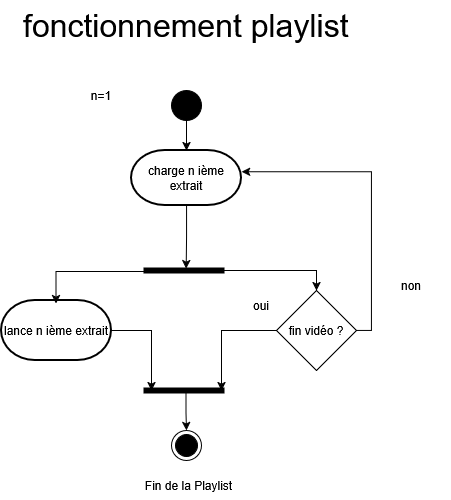

The diagram above was exported from draw.io. Its source (the exported page's mxGraphModel, read from the mxfile embedded in the PNG):
<mxGraphModel dx="943" dy="839" grid="0" gridSize="10" guides="1" tooltips="1" connect="1" arrows="1" fold="1" page="0" pageScale="1" pageWidth="827" pageHeight="1169" background="none" math="0" shadow="0">
  <root>
    <mxCell id="0" />
    <mxCell id="1" parent="0" />
    <mxCell id="GZ5IpmSsAKnFR_feahOZ-1" edge="1" parent="1" source="GZ5IpmSsAKnFR_feahOZ-2" style="edgeStyle=orthogonalEdgeStyle;rounded=0;orthogonalLoop=1;jettySize=auto;html=1;" target="GZ5IpmSsAKnFR_feahOZ-10">
      <mxGeometry relative="1" as="geometry" />
    </mxCell>
    <mxCell id="GZ5IpmSsAKnFR_feahOZ-2" parent="1" style="ellipse;fillColor=strokeColor;html=1;" value="" vertex="1">
      <mxGeometry height="30" width="30" x="420" y="220" as="geometry" />
    </mxCell>
    <mxCell id="GZ5IpmSsAKnFR_feahOZ-10" parent="1" style="strokeWidth=2;html=1;shape=mxgraph.flowchart.terminator;whiteSpace=wrap;" value="charge n ième extrait" vertex="1">
      <mxGeometry height="55" width="110" x="380" y="280" as="geometry" />
    </mxCell>
    <mxCell id="GZ5IpmSsAKnFR_feahOZ-12" parent="1" style="strokeWidth=2;html=1;shape=mxgraph.flowchart.terminator;whiteSpace=wrap;" value="lance n ième extrait" vertex="1">
      <mxGeometry height="60" width="110" x="250" y="430" as="geometry" />
    </mxCell>
    <mxCell id="GZ5IpmSsAKnFR_feahOZ-59" edge="1" parent="1" source="GZ5IpmSsAKnFR_feahOZ-28" style="edgeStyle=orthogonalEdgeStyle;rounded=0;orthogonalLoop=1;jettySize=auto;html=1;">
      <mxGeometry relative="1" as="geometry">
        <mxPoint x="470" y="520" as="targetPoint" />
      </mxGeometry>
    </mxCell>
    <mxCell id="GZ5IpmSsAKnFR_feahOZ-28" parent="1" style="rhombus;" value="fin vidéo ?" vertex="1">
      <mxGeometry height="80" width="80" x="525" y="420" as="geometry" />
    </mxCell>
    <mxCell id="GZ5IpmSsAKnFR_feahOZ-60" parent="1" style="text;html=1;align=center;verticalAlign=middle;whiteSpace=wrap;rounded=0;" value="&lt;div&gt;oui&lt;/div&gt;" vertex="1">
      <mxGeometry height="30" width="80" x="470" y="420" as="geometry" />
    </mxCell>
    <mxCell id="GZ5IpmSsAKnFR_feahOZ-63" edge="1" parent="1" source="GZ5IpmSsAKnFR_feahOZ-28" style="edgeStyle=orthogonalEdgeStyle;rounded=0;orthogonalLoop=1;jettySize=auto;html=1;entryX=1.002;entryY=0.387;entryDx=0;entryDy=0;entryPerimeter=0;exitX=1;exitY=0.5;exitDx=0;exitDy=0;" target="GZ5IpmSsAKnFR_feahOZ-10">
      <mxGeometry relative="1" as="geometry">
        <Array as="points">
          <mxPoint x="620" y="460" />
          <mxPoint x="620" y="301" />
        </Array>
      </mxGeometry>
    </mxCell>
    <mxCell id="GZ5IpmSsAKnFR_feahOZ-64" parent="1" style="text;html=1;align=center;verticalAlign=middle;whiteSpace=wrap;rounded=0;" value="non" vertex="1">
      <mxGeometry height="30" width="80" x="620" y="400" as="geometry" />
    </mxCell>
    <mxCell id="GZ5IpmSsAKnFR_feahOZ-65" parent="1" style="html=1;points=[];perimeter=orthogonalPerimeter;fillColor=strokeColor;rotation=90;" value="" vertex="1">
      <mxGeometry height="80" width="5" x="430" y="360" as="geometry" />
    </mxCell>
    <mxCell id="GZ5IpmSsAKnFR_feahOZ-66" edge="1" parent="1" source="GZ5IpmSsAKnFR_feahOZ-10" style="edgeStyle=orthogonalEdgeStyle;rounded=0;orthogonalLoop=1;jettySize=auto;html=1;entryX=0.143;entryY=0.474;entryDx=0;entryDy=0;entryPerimeter=0;" target="GZ5IpmSsAKnFR_feahOZ-65">
      <mxGeometry relative="1" as="geometry" />
    </mxCell>
    <mxCell id="GZ5IpmSsAKnFR_feahOZ-67" edge="1" parent="1" source="GZ5IpmSsAKnFR_feahOZ-65" style="edgeStyle=orthogonalEdgeStyle;rounded=0;orthogonalLoop=1;jettySize=auto;html=1;entryX=0.143;entryY=0.474;entryDx=0;entryDy=0;entryPerimeter=0;exitX=0.683;exitY=0.732;exitDx=0;exitDy=0;exitPerimeter=0;">
      <mxGeometry relative="1" as="geometry">
        <Array as="points">
          <mxPoint x="414" y="400" />
          <mxPoint x="305" y="400" />
        </Array>
        <mxPoint x="440" y="400" as="sourcePoint" />
        <mxPoint x="304.57" y="433" as="targetPoint" />
      </mxGeometry>
    </mxCell>
    <mxCell id="GZ5IpmSsAKnFR_feahOZ-69" edge="1" parent="1" source="GZ5IpmSsAKnFR_feahOZ-65" style="edgeStyle=orthogonalEdgeStyle;rounded=0;orthogonalLoop=1;jettySize=auto;html=1;exitX=0.5;exitY=0.156;exitDx=0;exitDy=0;exitPerimeter=0;" target="GZ5IpmSsAKnFR_feahOZ-28">
      <mxGeometry relative="1" as="geometry">
        <Array as="points">
          <mxPoint x="460" y="400" />
          <mxPoint x="565" y="400" />
        </Array>
        <mxPoint x="460" y="390" as="sourcePoint" />
        <mxPoint x="340" y="433" as="targetPoint" />
      </mxGeometry>
    </mxCell>
    <mxCell id="GZ5IpmSsAKnFR_feahOZ-70" parent="1" style="html=1;points=[];perimeter=orthogonalPerimeter;fillColor=strokeColor;rotation=90;" value="" vertex="1">
      <mxGeometry height="80" width="5" x="430" y="480" as="geometry" />
    </mxCell>
    <mxCell id="GZ5IpmSsAKnFR_feahOZ-71" edge="1" parent="1" source="GZ5IpmSsAKnFR_feahOZ-12" style="edgeStyle=orthogonalEdgeStyle;rounded=0;orthogonalLoop=1;jettySize=auto;html=1;">
      <mxGeometry relative="1" as="geometry">
        <Array as="points">
          <mxPoint x="400" y="460" />
          <mxPoint x="400" y="518" />
        </Array>
        <mxPoint x="400" y="520" as="targetPoint" />
      </mxGeometry>
    </mxCell>
    <mxCell id="GZ5IpmSsAKnFR_feahOZ-72" parent="1" style="ellipse;html=1;shape=endState;fillColor=strokeColor;" value="" vertex="1">
      <mxGeometry height="30" width="30" x="420" y="560" as="geometry" />
    </mxCell>
    <mxCell id="GZ5IpmSsAKnFR_feahOZ-74" edge="1" parent="1" source="GZ5IpmSsAKnFR_feahOZ-70" style="edgeStyle=orthogonalEdgeStyle;rounded=0;orthogonalLoop=1;jettySize=auto;html=1;exitX=1.11;exitY=0.475;exitDx=0;exitDy=0;exitPerimeter=0;" target="GZ5IpmSsAKnFR_feahOZ-72">
      <mxGeometry relative="1" as="geometry">
        <mxPoint x="455.43" y="400" as="sourcePoint" />
        <mxPoint x="320" y="433" as="targetPoint" />
      </mxGeometry>
    </mxCell>
    <mxCell id="GZ5IpmSsAKnFR_feahOZ-75" parent="1" style="text;html=1;align=center;verticalAlign=middle;whiteSpace=wrap;rounded=0;" value="&lt;div&gt;n=1&lt;/div&gt;" vertex="1">
      <mxGeometry height="30" width="80" x="310" y="210" as="geometry" />
    </mxCell>
    <mxCell id="WAGWqMxUM9qwB14w-r6W-1" parent="1" style="text;whiteSpace=wrap;fontSize=32;" value="fonctionnement playlist" vertex="1">
      <mxGeometry height="40" width="360" x="270" y="130" as="geometry" />
    </mxCell>
    <mxCell id="36BIcvPxCUKncwSwbm0B-1" parent="1" style="text;html=1;whiteSpace=wrap;strokeColor=none;fillColor=none;align=center;verticalAlign=middle;rounded=0;" value="Fin de la Playlist" vertex="1">
      <mxGeometry height="30" width="105" x="385" y="600" as="geometry" />
    </mxCell>
  </root>
</mxGraphModel>